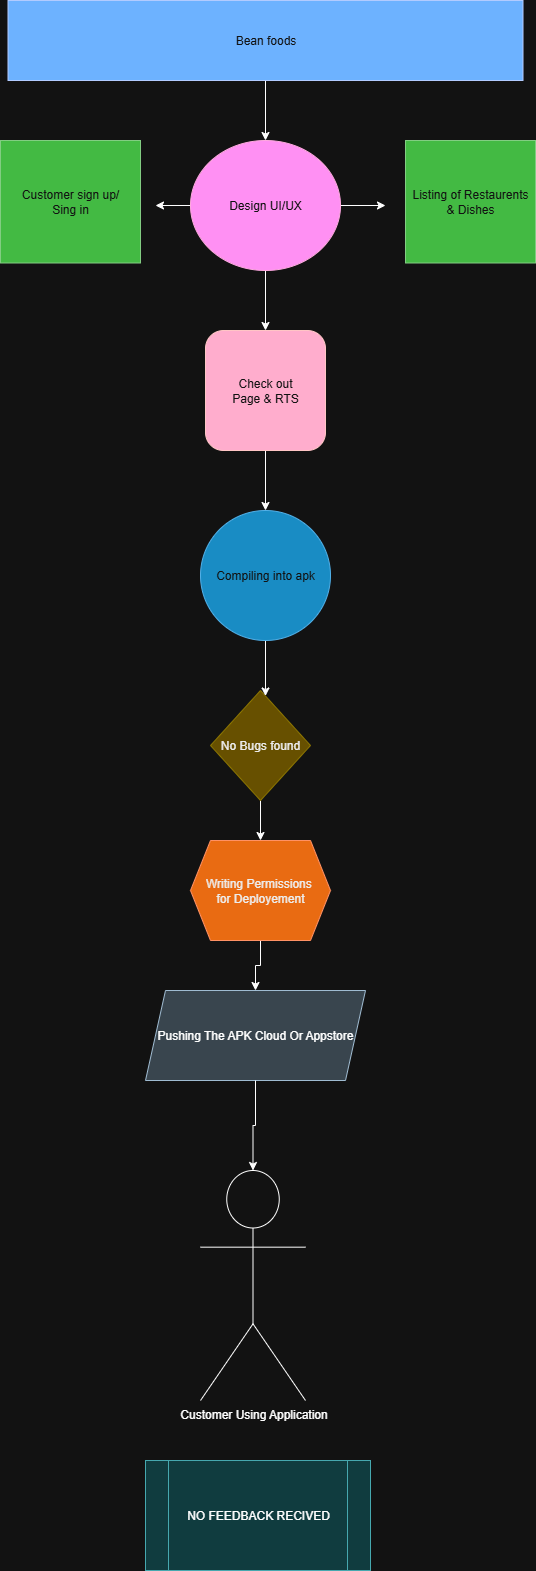

The diagram above was exported from draw.io. Its source (the exported page's mxGraphModel, read from the mxfile embedded in the PNG):
<mxGraphModel dx="1042" dy="527" grid="1" gridSize="10" guides="1" tooltips="1" connect="1" arrows="1" fold="1" page="1" pageScale="1" pageWidth="850" pageHeight="1100" math="0" shadow="0">
  <root>
    <mxCell id="0" />
    <mxCell id="1" parent="0" />
    <mxCell id="z1EsK88-Ju40uvohGt71-49" style="edgeStyle=orthogonalEdgeStyle;rounded=0;orthogonalLoop=1;jettySize=auto;html=1;entryX=0.5;entryY=0;entryDx=0;entryDy=0;" edge="1" parent="1" source="z1EsK88-Ju40uvohGt71-21" target="z1EsK88-Ju40uvohGt71-28">
      <mxGeometry relative="1" as="geometry">
        <mxPoint x="410" y="190" as="targetPoint" />
      </mxGeometry>
    </mxCell>
    <mxCell id="z1EsK88-Ju40uvohGt71-21" value="Bean foods" style="rounded=0;whiteSpace=wrap;html=1;fillColor=#0050ef;fontColor=#ffffff;strokeColor=#001DBC;" vertex="1" parent="1">
      <mxGeometry x="152.5" y="80" width="515" height="80" as="geometry" />
    </mxCell>
    <mxCell id="z1EsK88-Ju40uvohGt71-50" style="edgeStyle=orthogonalEdgeStyle;rounded=0;orthogonalLoop=1;jettySize=auto;html=1;entryX=0.5;entryY=0;entryDx=0;entryDy=0;" edge="1" parent="1" source="z1EsK88-Ju40uvohGt71-28" target="z1EsK88-Ju40uvohGt71-35">
      <mxGeometry relative="1" as="geometry" />
    </mxCell>
    <mxCell id="z1EsK88-Ju40uvohGt71-58" style="edgeStyle=orthogonalEdgeStyle;rounded=0;orthogonalLoop=1;jettySize=auto;html=1;exitX=0;exitY=0.5;exitDx=0;exitDy=0;" edge="1" parent="1" source="z1EsK88-Ju40uvohGt71-28">
      <mxGeometry relative="1" as="geometry">
        <mxPoint x="300" y="285" as="targetPoint" />
      </mxGeometry>
    </mxCell>
    <mxCell id="z1EsK88-Ju40uvohGt71-59" style="edgeStyle=orthogonalEdgeStyle;rounded=0;orthogonalLoop=1;jettySize=auto;html=1;exitX=1;exitY=0.5;exitDx=0;exitDy=0;" edge="1" parent="1" source="z1EsK88-Ju40uvohGt71-28">
      <mxGeometry relative="1" as="geometry">
        <mxPoint x="530" y="285" as="targetPoint" />
      </mxGeometry>
    </mxCell>
    <mxCell id="z1EsK88-Ju40uvohGt71-28" value="Design UI/UX" style="ellipse;whiteSpace=wrap;html=1;fillColor=#d80073;fontColor=#ffffff;strokeColor=#A50040;" vertex="1" parent="1">
      <mxGeometry x="335" y="220" width="150" height="130" as="geometry" />
    </mxCell>
    <mxCell id="z1EsK88-Ju40uvohGt71-31" value="Customer sign up/&lt;div&gt;Sing in&lt;/div&gt;" style="rounded=0;whiteSpace=wrap;html=1;fillColor=#008a00;fontColor=#ffffff;strokeColor=#005700;" vertex="1" parent="1">
      <mxGeometry x="145" y="220" width="140" height="122.5" as="geometry" />
    </mxCell>
    <mxCell id="z1EsK88-Ju40uvohGt71-34" value="Listing of Restaurents&lt;div&gt;&amp;amp; Dishes&lt;/div&gt;" style="rounded=0;whiteSpace=wrap;html=1;fillColor=#008a00;fontColor=#ffffff;strokeColor=#005700;" vertex="1" parent="1">
      <mxGeometry x="550" y="220" width="130" height="122.5" as="geometry" />
    </mxCell>
    <mxCell id="z1EsK88-Ju40uvohGt71-51" style="edgeStyle=orthogonalEdgeStyle;rounded=0;orthogonalLoop=1;jettySize=auto;html=1;exitX=0.5;exitY=1;exitDx=0;exitDy=0;" edge="1" parent="1" source="z1EsK88-Ju40uvohGt71-35" target="z1EsK88-Ju40uvohGt71-40">
      <mxGeometry relative="1" as="geometry" />
    </mxCell>
    <mxCell id="z1EsK88-Ju40uvohGt71-35" value="Check out&lt;div&gt;Page &amp;amp; RTS&lt;/div&gt;" style="rounded=1;whiteSpace=wrap;html=1;fillColor=#a20025;fontColor=#ffffff;strokeColor=#6F0000;" vertex="1" parent="1">
      <mxGeometry x="350" y="410" width="120" height="120" as="geometry" />
    </mxCell>
    <mxCell id="z1EsK88-Ju40uvohGt71-53" style="edgeStyle=orthogonalEdgeStyle;rounded=0;orthogonalLoop=1;jettySize=auto;html=1;" edge="1" parent="1" source="z1EsK88-Ju40uvohGt71-38" target="z1EsK88-Ju40uvohGt71-41">
      <mxGeometry relative="1" as="geometry" />
    </mxCell>
    <mxCell id="z1EsK88-Ju40uvohGt71-38" value="No Bugs found" style="rhombus;whiteSpace=wrap;html=1;fillColor=#e3c800;fontColor=#000000;strokeColor=#B09500;" vertex="1" parent="1">
      <mxGeometry x="355" y="770" width="100" height="110" as="geometry" />
    </mxCell>
    <mxCell id="z1EsK88-Ju40uvohGt71-52" value="" style="edgeStyle=orthogonalEdgeStyle;rounded=0;orthogonalLoop=1;jettySize=auto;html=1;" edge="1" parent="1" source="z1EsK88-Ju40uvohGt71-40" target="z1EsK88-Ju40uvohGt71-38">
      <mxGeometry relative="1" as="geometry">
        <Array as="points">
          <mxPoint x="410" y="780" />
          <mxPoint x="410" y="780" />
        </Array>
      </mxGeometry>
    </mxCell>
    <mxCell id="z1EsK88-Ju40uvohGt71-40" value="Compiling into apk" style="ellipse;whiteSpace=wrap;html=1;aspect=fixed;fillColor=#1ba1e2;fontColor=#ffffff;strokeColor=#006EAF;" vertex="1" parent="1">
      <mxGeometry x="345" y="590" width="130" height="130" as="geometry" />
    </mxCell>
    <mxCell id="z1EsK88-Ju40uvohGt71-54" style="edgeStyle=orthogonalEdgeStyle;rounded=0;orthogonalLoop=1;jettySize=auto;html=1;" edge="1" parent="1" source="z1EsK88-Ju40uvohGt71-41" target="z1EsK88-Ju40uvohGt71-43">
      <mxGeometry relative="1" as="geometry" />
    </mxCell>
    <mxCell id="z1EsK88-Ju40uvohGt71-41" value="Writing Permissions&amp;nbsp;&lt;div&gt;for Deployement&lt;/div&gt;" style="shape=hexagon;perimeter=hexagonPerimeter2;whiteSpace=wrap;html=1;fixedSize=1;fillColor=#fa6800;fontColor=#000000;strokeColor=#C73500;" vertex="1" parent="1">
      <mxGeometry x="335" y="920" width="140" height="100" as="geometry" />
    </mxCell>
    <mxCell id="z1EsK88-Ju40uvohGt71-43" value="Pushing The APK Cloud Or Appstore" style="shape=parallelogram;perimeter=parallelogramPerimeter;whiteSpace=wrap;html=1;fixedSize=1;fillColor=#bac8d3;strokeColor=#23445d;" vertex="1" parent="1">
      <mxGeometry x="290" y="1070" width="220" height="90" as="geometry" />
    </mxCell>
    <mxCell id="z1EsK88-Ju40uvohGt71-44" value="Customer Using Application" style="shape=umlActor;verticalLabelPosition=bottom;verticalAlign=top;html=1;outlineConnect=0;" vertex="1" parent="1">
      <mxGeometry x="345" y="1250" width="105" height="230" as="geometry" />
    </mxCell>
    <mxCell id="z1EsK88-Ju40uvohGt71-47" value="NO FEEDBACK RECIVED" style="shape=process;whiteSpace=wrap;html=1;backgroundOutline=1;fillColor=#b0e3e6;strokeColor=#0e8088;" vertex="1" parent="1">
      <mxGeometry x="290" y="1540" width="225" height="110" as="geometry" />
    </mxCell>
    <mxCell id="z1EsK88-Ju40uvohGt71-55" style="edgeStyle=orthogonalEdgeStyle;rounded=0;orthogonalLoop=1;jettySize=auto;html=1;entryX=0.5;entryY=0;entryDx=0;entryDy=0;entryPerimeter=0;" edge="1" parent="1" source="z1EsK88-Ju40uvohGt71-43" target="z1EsK88-Ju40uvohGt71-44">
      <mxGeometry relative="1" as="geometry" />
    </mxCell>
  </root>
</mxGraphModel>